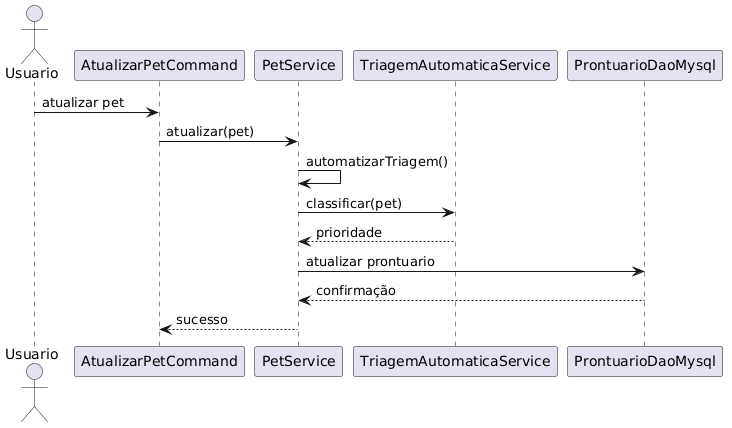

The diagram above was rendered by PlantUML. Its source (embedded in the PNG):
@startuml
actor Usuario

participant "AtualizarPetCommand" as Command
participant "PetService" as Service
participant "TriagemAutomaticaService" as Triagem
participant "ProntuarioDaoMysql" as DAO

Usuario -> Command : atualizar pet

Command -> Service : atualizar(pet)

Service -> Service : automatizarTriagem()

Service -> Triagem : classificar(pet)

Triagem --> Service : prioridade

Service -> DAO : atualizar prontuario

DAO --> Service : confirmação

Service --> Command : sucesso
@enduml